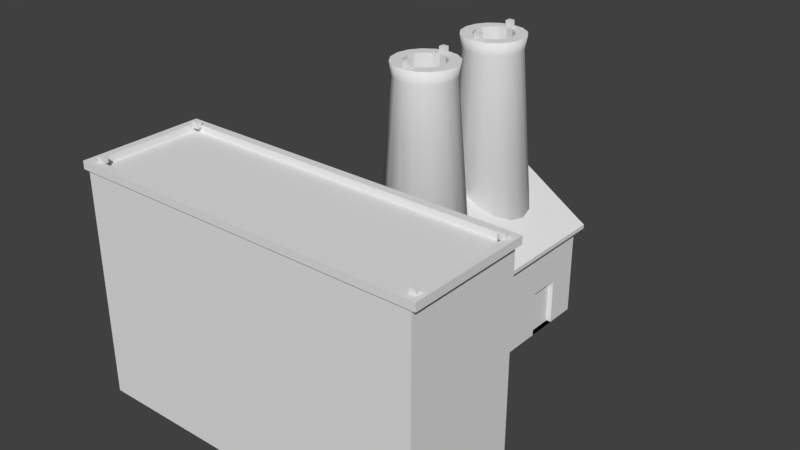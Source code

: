 # Source: Factory.blend  (saved by Blender 2.79.0; exported with 4.5.12 LTS)
import bpy
from mathutils import Matrix  # noqa: F401  (used for matrix-valued properties, if any)

bpy.ops.wm.read_factory_settings(use_empty=True)
scene = bpy.context.scene
scene.name = 'Scene'

# ---- collections
col_collection_1 = bpy.data.collections.new('Collection 1'); scene.collection.children.link(col_collection_1)

# ---- world
world_world = bpy.data.worlds.new('World'); scene.world = world_world
world_world.color = (0.05088, 0.05088, 0.05088)
world_world.use_sun_shadow = False
world_world.sun_shadow_jitter_overblur = 0.0
world_world.cycles.sampling_method = 'MANUAL'

# ---- meshes
me_cylinder_003 = bpy.data.meshes.new('Cylinder.003')
me_cylinder_003.from_pydata([(-0.04321, -0.2576, 4.321), (-0.04321, -0.2576, 4.408), (-0.04321, -0.1712, 4.321), (-0.04321, -0.1712, 4.408), (0.04321, -0.2576, 4.321), (0.04321, -0.2576, 4.408), (0.04321, -0.1712, 4.321), (0.04321, -0.1712, 4.408), (-0.04321, 0.468, 4.321), (-0.04321, 0.468, 4.408), (-0.04321, 0.5544, 4.321), (-0.04321, 0.5544, 4.408), (0.04321, 0.468, 4.321), (0.04321, 0.468, 4.408), (0.04321, 0.5544, 4.321), (0.04321, 0.5544, 4.408), (-0.04321, 1.216, 4.321), (-0.04321, 1.216, 4.408), (-0.04321, 1.302, 4.321), (-0.04321, 1.302, 4.408), (0.04321, 1.216, 4.321), (0.04321, 1.216, 4.408), (0.04321, 1.302, 4.321), (0.04321, 1.302, 4.408), (-0.04321, 1.942, 4.321), (-0.04321, 1.942, 4.408), (-0.04321, 2.028, 4.321), (-0.04321, 2.028, 4.408), (0.04321, 1.942, 4.321), (0.04321, 1.942, 4.408), (0.04321, 2.028, 4.321), (0.04321, 2.028, 4.408), (-2.427, -1.674, 3.343), (-2.427, -1.674, 3.429), (-2.427, -1.588, 3.343), (-2.427, -1.588, 3.429), (-2.34, -1.674, 3.343), (-2.34, -1.674, 3.429), (-2.34, -1.588, 3.343), (-2.34, -1.588, 3.429), (-2.427, -3.163, 3.343), (-2.427, -3.163, 3.429), (-2.427, -3.077, 3.343), (-2.427, -3.077, 3.429), (-2.34, -3.163, 3.343), (-2.34, -3.163, 3.429), (-2.34, -3.077, 3.343), (-2.34, -3.077, 3.429), (2.447, -1.674, 3.343), (2.447, -1.674, 3.429), (2.447, -1.588, 3.343), (2.447, -1.588, 3.429), (2.533, -1.674, 3.343), (2.533, -1.674, 3.429), (2.533, -1.588, 3.343), (2.533, -1.588, 3.429), (2.447, -3.163, 3.343), (2.447, -3.163, 3.429), (2.447, -3.077, 3.343), (2.447, -3.077, 3.429), (2.533, -3.163, 3.343), (2.533, -3.163, 3.429), (2.533, -3.077, 3.343), (2.533, -3.077, 3.429)], [], [(0, 1, 3, 2), (2, 3, 7, 6), (6, 7, 5, 4), (4, 5, 1, 0), (2, 6, 4, 0), (7, 3, 1, 5), (8, 9, 11, 10), (10, 11, 15, 14), (14, 15, 13, 12), (12, 13, 9, 8), (10, 14, 12, 8), (15, 11, 9, 13), (16, 17, 19, 18), (18, 19, 23, 22), (22, 23, 21, 20), (20, 21, 17, 16), (18, 22, 20, 16), (23, 19, 17, 21), (24, 25, 27, 26), (26, 27, 31, 30), (30, 31, 29, 28), (28, 29, 25, 24), (26, 30, 28, 24), (31, 27, 25, 29), (32, 33, 35, 34), (34, 35, 39, 38), (38, 39, 37, 36), (36, 37, 33, 32), (34, 38, 36, 32), (39, 35, 33, 37), (40, 41, 43, 42), (42, 43, 47, 46), (46, 47, 45, 44), (44, 45, 41, 40), (42, 46, 44, 40), (47, 43, 41, 45), (48, 49, 51, 50), (50, 51, 55, 54), (54, 55, 53, 52), (52, 53, 49, 48), (50, 54, 52, 48), (55, 51, 49, 53), (56, 57, 59, 58), (58, 59, 63, 62), (62, 63, 61, 60), (60, 61, 57, 56), (58, 62, 60, 56), (63, 59, 57, 61)])
me_cylinder_003.use_remesh_preserve_volume = False
me_cylinder_003.use_remesh_preserve_attributes = False
me_cylinder_003.use_mirror_vertex_groups = False
me_cylinder_003.update()
me_cylinder_002 = bpy.data.meshes.new('Cylinder.002')
me_cylinder_002.from_pydata([(-1.0, -0.8941, 0.8006), (-1.0, 2.309, 0.8006), (1.0, 2.309, 0.8006), (1.0, -0.8941, 0.8006), (1.0, 0.9881, 0.8006), (-1.0, 0.9881, 0.8006), (-1.0, -0.8941, 1.068), (-1.0, 2.309, 1.068), (1.0, 2.309, 1.068), (1.0, -0.8941, 1.068), (1.0, 1.939, 0.8006), (1.0, 1.464, 0.8006), (-1.0, 1.464, 0.8006), (-1.0, 1.939, 0.8006), (1.0, 1.939, 1.068), (1.0, 1.464, 1.068), (-1.0, 1.464, 1.068), (-1.0, 1.939, 1.068), (-1.0, 0.9881, 1.068), (1.0, 0.9881, 1.068)], [], [(0, 6, 18, 5), (11, 15, 19, 4), (4, 19, 9, 3), (13, 17, 7, 1), (5, 18, 16, 12), (12, 16, 17, 13), (2, 8, 14, 10), (10, 14, 15, 11)])
me_cylinder_002.use_remesh_preserve_volume = False
me_cylinder_002.use_remesh_preserve_attributes = False
me_cylinder_002.use_mirror_vertex_groups = False
me_cylinder_002.update()
me_cylinder_001 = bpy.data.meshes.new('Cylinder.001')
me_cylinder_001.from_pydata([(-1.119, -3.241, 0.814), (-1.119, -3.241, 1.055), (-2.399, -3.241, 1.055), (-2.399, -3.241, 0.814), (2.426, -1.493, 2.851), (1.119, -1.493, 2.851), (1.119, -1.493, 3.131), (2.426, -1.493, 3.131), (0.8807, -3.241, 0.814), (0.8807, -3.241, 1.055), (0.1193, -3.241, 1.055), (0.1193, -3.241, 0.814), (-0.1193, -3.241, 0.814), (-0.1193, -3.241, 1.055), (-0.8807, -3.241, 1.055), (-0.8807, -3.241, 0.814), (-2.519, -1.612, 2.851), (-2.519, -3.122, 2.851), (-2.519, -3.122, 3.131), (-2.519, -1.612, 3.131), (2.546, -1.612, 0.814), (2.546, -1.612, 1.055), (2.546, -3.122, 1.055), (2.546, -3.122, 0.814), (1.119, -3.241, 1.055), (1.119, -3.241, 0.814), (2.426, -3.241, 0.814), (2.426, -3.241, 1.055), (0.1193, -3.241, 2.851), (0.8807, -3.241, 2.851), (0.8807, -3.241, 3.131), (0.1193, -3.241, 3.131), (-2.519, -1.612, 1.055), (-2.519, -1.612, 0.814), (-2.519, -3.122, 0.814), (-2.519, -3.122, 1.055), (2.546, -3.122, 2.851), (2.546, -1.612, 2.851), (2.546, -1.612, 3.131), (2.546, -3.122, 3.131), (0.8807, -1.493, 2.851), (0.1193, -1.493, 2.851), (0.1193, -1.493, 3.131), (0.8807, -1.493, 3.131), (-0.8807, -3.241, 2.851), (-0.1193, -3.241, 2.851), (-0.1193, -3.241, 3.131), (-0.8807, -3.241, 3.131), (-1.119, -1.493, 2.851), (-2.399, -1.493, 2.851), (-2.399, -1.493, 3.131), (-1.119, -1.493, 3.131), (-0.1193, -1.493, 2.851), (-0.8807, -1.493, 2.851), (-0.8807, -1.493, 3.131), (-0.1193, -1.493, 3.131), (-2.399, -3.241, 2.851), (-1.119, -3.241, 2.851), (-1.119, -3.241, 3.131), (-2.399, -3.241, 3.131), (1.119, -3.241, 2.851), (2.426, -3.241, 2.851), (2.426, -3.241, 3.131), (1.119, -3.241, 3.131), (1.119, -3.241, 1.293), (2.426, -3.241, 1.293), (2.426, -3.241, 1.574), (1.119, -3.241, 1.574), (1.119, -3.241, 1.812), (2.426, -3.241, 1.812), (2.426, -3.241, 2.093), (1.119, -3.241, 2.093), (1.119, -3.241, 2.332), (2.426, -3.241, 2.332), (2.426, -3.241, 2.612), (1.119, -3.241, 2.612), (-2.399, -3.241, 1.293), (-1.119, -3.241, 1.293), (-1.119, -3.241, 1.574), (-2.399, -3.241, 1.574), (-2.399, -3.241, 1.812), (-1.119, -3.241, 1.812), (-1.119, -3.241, 2.093), (-2.399, -3.241, 2.093), (-2.399, -3.241, 2.332), (-1.119, -3.241, 2.332), (-1.119, -3.241, 2.612), (-2.399, -3.241, 2.612), (-0.1193, -1.493, 1.812), (-0.8807, -1.493, 1.812), (-0.8807, -1.493, 2.093), (-0.1193, -1.493, 2.093), (-0.1193, -1.493, 2.332), (-0.8807, -1.493, 2.332), (-0.8807, -1.493, 2.612), (-0.1193, -1.493, 2.612), (-1.119, -1.493, 1.293), (-2.399, -1.493, 1.293), (-2.399, -1.493, 1.574), (-1.119, -1.493, 1.574), (-1.119, -1.493, 1.812), (-2.399, -1.493, 1.812), (-2.399, -1.493, 2.093), (-1.119, -1.493, 2.093), (-1.119, -1.493, 2.332), (-2.399, -1.493, 2.332), (-2.399, -1.493, 2.612), (-1.119, -1.493, 2.612), (-0.8807, -3.241, 1.293), (-0.1193, -3.241, 1.293), (-0.1193, -3.241, 1.574), (-0.8807, -3.241, 1.574), (-0.8807, -3.241, 1.812), (-0.1193, -3.241, 1.812), (-0.1193, -3.241, 2.093), (-0.8807, -3.241, 2.093), (-0.8807, -3.241, 2.332), (-0.1193, -3.241, 2.332), (-0.1193, -3.241, 2.612), (-0.8807, -3.241, 2.612), (0.8807, -1.493, 1.812), (0.1193, -1.493, 1.812), (0.1193, -1.493, 2.093), (0.8807, -1.493, 2.093), (0.8807, -1.493, 2.332), (0.1193, -1.493, 2.332), (0.1193, -1.493, 2.612), (0.8807, -1.493, 2.612), (2.546, -3.122, 1.293), (2.546, -1.612, 1.293), (2.546, -1.612, 1.574), (2.546, -3.122, 1.574), (2.546, -3.122, 1.812), (2.546, -1.612, 1.812), (2.546, -1.612, 2.093), (2.546, -3.122, 2.093), (2.546, -3.122, 2.332), (2.546, -1.612, 2.332), (2.546, -1.612, 2.612), (2.546, -3.122, 2.612), (0.1193, -3.241, 1.293), (0.8807, -3.241, 1.293), (0.8807, -3.241, 1.574), (0.1193, -3.241, 1.574), (0.1193, -3.241, 1.812), (0.8807, -3.241, 1.812), (0.8807, -3.241, 2.093), (0.1193, -3.241, 2.093), (0.1193, -3.241, 2.332), (0.8807, -3.241, 2.332), (0.8807, -3.241, 2.612), (0.1193, -3.241, 2.612), (-2.519, -1.612, 1.293), (-2.519, -3.122, 1.293), (-2.519, -3.122, 1.574), (-2.519, -1.612, 1.574), (-2.519, -1.612, 1.812), (-2.519, -3.122, 1.812), (-2.519, -3.122, 2.093), (-2.519, -1.612, 2.093), (-2.519, -1.612, 2.332), (-2.519, -3.122, 2.332), (-2.519, -3.122, 2.612), (-2.519, -1.612, 2.612), (2.426, -1.493, 1.293), (1.119, -1.493, 1.293), (1.119, -1.493, 1.574), (2.426, -1.493, 1.574), (2.426, -1.493, 1.812), (1.119, -1.493, 1.812), (1.119, -1.493, 2.093), (2.426, -1.493, 2.093), (2.426, -1.493, 2.332), (1.119, -1.493, 2.332), (1.119, -1.493, 2.612), (2.426, -1.493, 2.612)], [], [(0, 1, 2, 3), (4, 5, 6, 7), (8, 9, 10, 11), (12, 13, 14, 15), (16, 17, 18, 19), (20, 21, 22, 23), (24, 25, 26, 27), (28, 29, 30, 31), (32, 33, 34, 35), (36, 37, 38, 39), (40, 41, 42, 43), (44, 45, 46, 47), (48, 49, 50, 51), (52, 53, 54, 55), (56, 57, 58, 59), (60, 61, 62, 63), (64, 65, 66, 67), (68, 69, 70, 71), (72, 73, 74, 75), (76, 77, 78, 79), (80, 81, 82, 83), (84, 85, 86, 87), (88, 89, 90, 91), (92, 93, 94, 95), (96, 97, 98, 99), (100, 101, 102, 103), (104, 105, 106, 107), (108, 109, 110, 111), (112, 113, 114, 115), (116, 117, 118, 119), (120, 121, 122, 123), (124, 125, 126, 127), (128, 129, 130, 131), (132, 133, 134, 135), (136, 137, 138, 139), (140, 141, 142, 143), (144, 145, 146, 147), (148, 149, 150, 151), (152, 153, 154, 155), (156, 157, 158, 159), (160, 161, 162, 163), (164, 165, 166, 167), (168, 169, 170, 171), (172, 173, 174, 175)])
me_cylinder_001.use_remesh_preserve_volume = False
me_cylinder_001.use_remesh_preserve_attributes = False
me_cylinder_001.use_mirror_vertex_groups = False
me_cylinder_001.update()
me_cylinder = bpy.data.meshes.new('Cylinder')
me_cylinder.from_pydata([(8.802e-09, 0.9051, -0.004494), (4.35e-08, 0.5697, 4.128), (0.2923, 0.847, -0.004494), (0.1639, 0.5371, 4.128), (0.54, 0.6814, -0.004494), (0.3028, 0.4442, 4.128), (0.7056, 0.4337, -0.004494), (0.3957, 0.3053, 4.128), (0.7637, 0.1414, -0.004494), (0.4283, 0.1414, 4.128), (0.7056, -0.1509, -0.004494), (0.3957, -0.02248, 4.128), (0.54, -0.3986, -0.004494), (0.3028, -0.1614, 4.128), (0.2923, -0.5642, -0.004494), (0.1639, -0.2542, 4.128), (1.241e-07, -0.6223, -0.004494), (1.082e-07, -0.2868, 4.128), (-0.2923, -0.5642, -0.004494), (-0.1639, -0.2542, 4.128), (-0.54, -0.3986, -0.004494), (-0.3028, -0.1614, 4.128), (-0.7056, -0.1509, -0.004494), (-0.3957, -0.02248, 4.128), (-0.7637, 0.1414, -0.004494), (-0.4283, 0.1414, 4.128), (-0.7056, 0.4337, -0.004494), (-0.3957, 0.3053, 4.128), (-0.54, 0.6814, -0.004494), (-0.3028, 0.4442, 4.128), (-0.2923, 0.847, -0.004494), (-0.1639, 0.5371, 4.128), (0.1122, 0.4122, 4.317), (-5.41e-09, 0.4345, 4.317), (0.2072, 0.3486, 4.317), (0.2708, 0.2536, 4.317), (0.2931, 0.1414, 4.317), (0.2708, 0.02925, 4.317), (0.2072, -0.06584, 4.317), (0.1122, -0.1294, 4.317), (7.899e-08, -0.1517, 4.317), (-0.1122, -0.1294, 4.317), (-0.2072, -0.06584, 4.317), (-0.2708, 0.02925, 4.317), (-0.2931, 0.1414, 4.317), (-0.2708, 0.2536, 4.317), (-0.2072, 0.3486, 4.317), (-0.1122, 0.4122, 4.317), (0.1777, 0.5703, 4.317), (2.189e-08, 0.6056, 4.317), (0.3283, 0.4697, 4.317), (0.4289, 0.3191, 4.317), (0.4642, 0.1414, 4.317), (0.4289, -0.03625, 4.317), (0.3283, -0.1869, 4.317), (0.1777, -0.2875, 4.317), (9.199e-08, -0.3228, 4.317), (-0.1777, -0.2875, 4.317), (-0.3283, -0.1869, 4.317), (-0.4289, -0.03625, 4.317), (-0.4642, 0.1414, 4.317), (-0.4289, 0.3191, 4.317), (-0.3283, 0.4697, 4.317), (-0.1777, 0.5703, 4.317), (0.1207, 0.4329, 0.2588), (-5.437e-06, 0.4569, 0.2588), (0.2231, 0.3645, 0.2588), (0.2915, 0.2621, 0.2588), (0.3155, 0.1414, 0.2588), (0.2915, 0.02067, 0.2588), (0.2231, -0.08168, 0.2588), (0.1207, -0.1501, 0.2588), (-5.346e-06, -0.1741, 0.2588), (-0.1207, -0.1501, 0.2588), (-0.2231, -0.08168, 0.2588), (-0.2915, 0.02067, 0.2588), (-0.3155, 0.1414, 0.2588), (-0.2915, 0.2621, 0.2588), (-0.2231, 0.3645, 0.2588), (-0.1207, 0.4329, 0.2588), (-1.0, -0.9603, -0.004494), (-1.0, -1.0, 1.489), (-1.0, 2.415, -0.004494), (-1.0, 2.415, 1.489), (1.0, -0.9603, -0.004494), (1.0, -1.0, 1.489), (1.0, 2.415, -0.004494), (1.0, 2.415, 1.489), (-1.0, 1.029, -0.004494), (-1.0, 0.9881, 1.489), (1.0, 1.029, -0.004494), (1.0, 0.9881, 1.489), (0.0, 2.415, -0.004494), (0.0, 2.415, 2.144), (0.0, -0.8785, -0.004494), (0.0, -1.0, 2.144), (0.0, 0.9881, 2.144), (0.0, 1.111, -0.004494), (-1.0, -0.8941, 0.8006), (-1.0, 2.309, 0.8006), (1.0, 2.309, 0.8006), (1.0, -0.8941, 0.8006), (1.0, 0.9881, 0.8006), (-1.0, 0.9881, 0.8006), (1.0, -3.241, 0.6947), (0.0, 2.415, 0.6947), (-1.0, -0.8941, 1.068), (-1.0, 2.309, 1.068), (1.0, 2.309, 1.068), (1.0, -0.8941, 1.068), (1.0, 0.9881, 1.174), (-1.0, 0.9881, 1.174), (0.0, -1.0, 1.174), (0.0, 2.415, 1.174), (-1.0, 1.464, 1.489), (-1.0, 1.939, 1.489), (1.0, 1.464, -0.004494), (1.0, 1.939, -0.004494), (-1.0, 1.939, -0.004494), (-1.0, 1.464, -0.004494), (1.0, 1.939, 1.489), (1.0, 1.464, 1.489), (0.0, 1.939, -0.004494), (0.0, 1.494, -0.004494), (0.0, 1.939, 2.144), (0.0, 1.464, 2.144), (1.0, 1.939, 0.8006), (1.0, 1.464, 0.8006), (-1.0, 1.464, 0.8006), (-1.0, 1.939, 0.8006), (1.0, 1.939, 1.068), (1.0, 1.464, 1.068), (-1.0, 1.464, 1.068), (-1.0, 1.939, 1.068), (0.9294, 1.464, -0.004494), (0.9294, 1.939, -0.004494), (0.9294, 1.939, 0.6947), (0.9294, 1.464, 0.6947), (-1.0, -1.0, 1.425), (-1.0, 2.415, 1.425), (1.0, 2.415, 1.425), (1.0, -1.0, 1.425), (1.0, 0.9881, 1.425), (-1.0, 0.9881, 1.425), (0.0, -1.0, 2.062), (0.0, 2.415, 2.062), (1.0, 1.939, 1.425), (1.0, 1.464, 1.425), (-1.0, 1.464, 1.425), (-1.0, 1.939, 1.425), (1.1, 0.9881, 1.429), (1.1, -1.0, 1.429), (1.1, 1.464, 1.429), (1.1, 2.415, 1.429), (1.1, 1.939, 1.429), (1.1, 2.415, 1.365), (1.1, -1.0, 1.365), (1.1, 0.9881, 1.365), (1.1, 1.939, 1.365), (1.1, 1.464, 1.365), (-1.1, -1.0, 1.365), (-1.1, -1.0, 1.429), (-1.1, 1.939, 1.429), (-1.1, 2.415, 1.429), (-1.1, 0.9881, 1.429), (-1.1, 1.464, 1.429), (-1.1, 2.415, 1.365), (-1.1, 0.9881, 1.365), (-1.1, 1.464, 1.365), (-1.1, 1.939, 1.365), (0.0, 2.515, 2.144), (1.0, 2.515, 1.489), (-1.0, 2.515, 1.489), (-1.0, 2.515, 1.425), (1.0, 2.515, 1.425), (-1.1, 2.515, 1.365), (0.0, 2.515, 2.062), (1.1, 2.515, 1.429), (1.1, 2.515, 1.365), (-1.1, 2.515, 1.429), (-1.0, -1.1, 1.425), (-1.0, -1.1, 1.489), (0.0, -1.1, 2.144), (1.0, -1.1, 1.489), (1.0, -1.1, 1.425), (0.0, -1.1, 2.062), (-1.1, -1.1, 1.365), (-1.1, -1.1, 1.429), (1.0, -1.493, 0.6947), (1.0, -1.493, -0.004494), (0.0, -1.467, -0.004494), (-1.0, -1.493, -0.004494), (2.546, -1.493, 0.6947), (-1.0, -1.493, 0.6947), (1.0, -1.493, 1.174), (0.0, -1.493, 1.174), (-1.0, -1.493, 1.174), (1.0, -3.241, -0.004494), (0.0, -3.241, -0.004494), (-1.0, -3.241, -0.004494), (0.0, -3.241, 0.6947), (-1.0, -3.241, 0.6947), (1.0, -3.241, 1.174), (0.0, -3.241, 1.174), (-1.0, -3.241, 1.174), (2.546, -1.493, -0.004494), (2.546, -1.493, 1.174), (2.546, -3.241, -0.004494), (2.546, -3.241, 0.6947), (2.546, -3.241, 1.174), (-2.519, -1.493, -0.004494), (-2.519, -1.493, 0.6947), (-2.519, -1.493, 1.174), (-2.519, -3.241, -0.004494), (-2.519, -3.241, 0.6947), (-2.519, -3.241, 1.174), (1.0, -1.493, 3.251), (1.0, -3.241, 3.251), (0.0, -1.493, 3.251), (-1.0, -1.493, 3.251), (0.0, -3.241, 3.251), (-1.0, -3.241, 3.251), (2.546, -1.493, 3.251), (2.546, -3.241, 3.251), (-2.519, -1.493, 3.251), (-2.519, -3.241, 3.251), (1.027, -1.469, 3.251), (1.027, -3.265, 3.251), (-0.0001471, -1.469, 3.251), (-1.027, -1.469, 3.251), (-0.0001471, -3.265, 3.251), (-1.027, -3.265, 3.251), (2.615, -1.469, 3.251), (2.615, -3.265, 3.251), (-2.587, -1.469, 3.251), (-2.587, -3.265, 3.251), (1.027, -1.469, 3.364), (1.027, -3.265, 3.364), (-0.0001471, -1.583, 3.364), (-1.027, -1.583, 3.364), (-0.0001471, -3.15, 3.364), (-1.027, -3.15, 3.364), (2.5, -1.583, 3.364), (2.5, -3.15, 3.364), (-2.473, -1.583, 3.364), (-2.473, -3.15, 3.364), (1.027, -1.583, 3.364), (-0.0001471, -1.469, 3.364), (-1.027, -1.469, 3.364), (1.027, -3.15, 3.364), (-0.0001471, -3.265, 3.364), (-1.027, -3.265, 3.364), (2.615, -1.469, 3.364), (2.615, -3.265, 3.364), (-2.587, -1.469, 3.364), (-2.587, -3.265, 3.364), (1.027, -1.583, 3.268), (1.027, -3.15, 3.268), (-0.0001471, -1.583, 3.268), (-0.0001471, -3.15, 3.268), (-1.027, -1.583, 3.268), (-1.027, -3.15, 3.268), (2.5, -1.583, 3.268), (2.5, -3.15, 3.268), (-2.473, -1.583, 3.268), (-2.473, -3.15, 3.268), (1.0, -3.241, 1.693), (1.0, -3.241, 2.212), (1.0, -3.241, 2.731), (2.546, -3.241, 2.731), (2.546, -3.241, 2.212), (2.546, -3.241, 1.693), (2.546, -1.493, 1.693), (2.546, -1.493, 2.212), (2.546, -1.493, 2.731), (0.0, -3.241, 2.731), (0.0, -3.241, 2.212), (0.0, -3.241, 1.693), (-2.519, -3.241, 1.693), (-2.519, -3.241, 2.212), (-2.519, -3.241, 2.731), (-2.519, -1.493, 2.731), (-2.519, -1.493, 2.212), (-2.519, -1.493, 1.693), (1.0, -1.493, 1.693), (1.0, -1.493, 2.212), (1.0, -1.493, 2.731), (0.0, -1.493, 1.693), (0.0, -1.493, 2.212), (0.0, -1.493, 2.731), (-1.0, -3.241, 2.731), (-1.0, -3.241, 2.212), (-1.0, -3.241, 1.693), (-1.0, -1.493, 2.731), (-1.0, -1.493, 2.212), (-1.0, -1.493, 1.693), (-1.119, -3.241, 0.814), (-1.119, -3.241, 1.055), (-2.399, -3.241, 1.055), (-2.399, -3.241, 0.814), (2.426, -1.493, 2.851), (1.119, -1.493, 2.851), (1.119, -1.493, 3.131), (2.426, -1.493, 3.131), (0.8807, -3.241, 0.814), (0.8807, -3.241, 1.055), (0.1193, -3.241, 1.055), (0.1193, -3.241, 0.814), (-0.1193, -3.241, 0.814), (-0.1193, -3.241, 1.055), (-0.8807, -3.241, 1.055), (-0.8807, -3.241, 0.814), (-2.519, -1.612, 2.851), (-2.519, -3.122, 2.851), (-2.519, -3.122, 3.131), (-2.519, -1.612, 3.131), (2.546, -1.612, 0.814), (2.546, -1.612, 1.055), (2.546, -3.122, 1.055), (2.546, -3.122, 0.814), (1.119, -3.241, 1.055), (1.119, -3.241, 0.814), (2.426, -3.241, 0.814), (2.426, -3.241, 1.055), (0.1193, -3.241, 2.851), (0.8807, -3.241, 2.851), (0.8807, -3.241, 3.131), (0.1193, -3.241, 3.131), (-2.519, -1.612, 1.055), (-2.519, -1.612, 0.814), (-2.519, -3.122, 0.814), (-2.519, -3.122, 1.055), (2.546, -3.122, 2.851), (2.546, -1.612, 2.851), (2.546, -1.612, 3.131), (2.546, -3.122, 3.131), (0.8807, -1.493, 2.851), (0.1193, -1.493, 2.851), (0.1193, -1.493, 3.131), (0.8807, -1.493, 3.131), (-0.8807, -3.241, 2.851), (-0.1193, -3.241, 2.851), (-0.1193, -3.241, 3.131), (-0.8807, -3.241, 3.131), (-1.119, -1.493, 2.851), (-2.399, -1.493, 2.851), (-2.399, -1.493, 3.131), (-1.119, -1.493, 3.131), (-0.1193, -1.493, 2.851), (-0.8807, -1.493, 2.851), (-0.8807, -1.493, 3.131), (-0.1193, -1.493, 3.131), (-2.399, -3.241, 2.851), (-1.119, -3.241, 2.851), (-1.119, -3.241, 3.131), (-2.399, -3.241, 3.131), (1.119, -3.241, 2.851), (2.426, -3.241, 2.851), (2.426, -3.241, 3.131), (1.119, -3.241, 3.131), (1.119, -3.241, 1.293), (2.426, -3.241, 1.293), (2.426, -3.241, 1.574), (1.119, -3.241, 1.574), (1.119, -3.241, 1.812), (2.426, -3.241, 1.812), (2.426, -3.241, 2.093), (1.119, -3.241, 2.093), (1.119, -3.241, 2.332), (2.426, -3.241, 2.332), (2.426, -3.241, 2.612), (1.119, -3.241, 2.612), (-2.399, -3.241, 1.293), (-1.119, -3.241, 1.293), (-1.119, -3.241, 1.574), (-2.399, -3.241, 1.574), (-2.399, -3.241, 1.812), (-1.119, -3.241, 1.812), (-1.119, -3.241, 2.093), (-2.399, -3.241, 2.093), (-2.399, -3.241, 2.332), (-1.119, -3.241, 2.332), (-1.119, -3.241, 2.612), (-2.399, -3.241, 2.612), (-0.1193, -1.493, 1.812), (-0.8807, -1.493, 1.812), (-0.8807, -1.493, 2.093), (-0.1193, -1.493, 2.093), (-0.1193, -1.493, 2.332), (-0.8807, -1.493, 2.332), (-0.8807, -1.493, 2.612), (-0.1193, -1.493, 2.612), (-1.119, -1.493, 1.293), (-2.399, -1.493, 1.293), (-2.399, -1.493, 1.574), (-1.119, -1.493, 1.574), (-1.119, -1.493, 1.812), (-2.399, -1.493, 1.812), (-2.399, -1.493, 2.093), (-1.119, -1.493, 2.093), (-1.119, -1.493, 2.332), (-2.399, -1.493, 2.332), (-2.399, -1.493, 2.612), (-1.119, -1.493, 2.612), (-0.8807, -3.241, 1.293), (-0.1193, -3.241, 1.293), (-0.1193, -3.241, 1.574), (-0.8807, -3.241, 1.574), (-0.8807, -3.241, 1.812), (-0.1193, -3.241, 1.812), (-0.1193, -3.241, 2.093), (-0.8807, -3.241, 2.093), (-0.8807, -3.241, 2.332), (-0.1193, -3.241, 2.332), (-0.1193, -3.241, 2.612), (-0.8807, -3.241, 2.612), (0.8807, -1.493, 1.812), (0.1193, -1.493, 1.812), (0.1193, -1.493, 2.093), (0.8807, -1.493, 2.093), (0.8807, -1.493, 2.332), (0.1193, -1.493, 2.332), (0.1193, -1.493, 2.612), (0.8807, -1.493, 2.612), (2.546, -3.122, 1.293), (2.546, -1.612, 1.293), (2.546, -1.612, 1.574), (2.546, -3.122, 1.574), (2.546, -3.122, 1.812), (2.546, -1.612, 1.812), (2.546, -1.612, 2.093), (2.546, -3.122, 2.093), (2.546, -3.122, 2.332), (2.546, -1.612, 2.332), (2.546, -1.612, 2.612), (2.546, -3.122, 2.612), (0.1193, -3.241, 1.293), (0.8807, -3.241, 1.293), (0.8807, -3.241, 1.574), (0.1193, -3.241, 1.574), (0.1193, -3.241, 1.812), (0.8807, -3.241, 1.812), (0.8807, -3.241, 2.093), (0.1193, -3.241, 2.093), (0.1193, -3.241, 2.332), (0.8807, -3.241, 2.332), (0.8807, -3.241, 2.612), (0.1193, -3.241, 2.612), (-2.519, -1.612, 1.293), (-2.519, -3.122, 1.293), (-2.519, -3.122, 1.574), (-2.519, -1.612, 1.574), (-2.519, -1.612, 1.812), (-2.519, -3.122, 1.812), (-2.519, -3.122, 2.093), (-2.519, -1.612, 2.093), (-2.519, -1.612, 2.332), (-2.519, -3.122, 2.332), (-2.519, -3.122, 2.612), (-2.519, -1.612, 2.612), (2.426, -1.493, 1.293), (1.119, -1.493, 1.293), (1.119, -1.493, 1.574), (2.426, -1.493, 1.574), (2.426, -1.493, 1.812), (1.119, -1.493, 1.812), (1.119, -1.493, 2.093), (2.426, -1.493, 2.093), (2.426, -1.493, 2.332), (1.119, -1.493, 2.332), (1.119, -1.493, 2.612), (2.426, -1.493, 2.612), (-1.0, 2.415, 1.174), (-1.0, 2.415, 0.6947), (1.0, 2.415, 1.174), (1.0, 2.415, 0.6947), (1.0, -1.0, 1.174), (1.0, -0.9992, 0.6947), (-1.0, -0.9992, 0.6947), (-1.0, 0.9891, 0.6947), (1.0, 1.464, 0.6947), (1.0, 0.9891, 0.6947), (-1.0, 1.939, 0.6947), (-1.0, -1.0, 1.174), (-1.0, 0.9881, 1.068), (1.0, 1.464, 1.174), (1.0, 0.9881, 1.068), (-1.0, 1.939, 1.174), (1.0, 1.939, 0.6947), (-1.0, 1.464, 0.6947), (1.0, 1.939, 1.174), (-1.0, 1.464, 1.174), (8.802e-09, 2.375, -0.004494), (4.35e-08, 2.04, 4.128), (0.2923, 2.317, -0.004494), (0.1639, 2.007, 4.128), (0.54, 2.151, -0.004494), (0.3028, 1.914, 4.128), (0.7056, 1.904, -0.004494), (0.3957, 1.775, 4.128), (0.7637, 1.611, -0.004494), (0.4283, 1.611, 4.128), (0.7056, 1.319, -0.004494), (0.3957, 1.448, 4.128), (0.54, 1.071, -0.004494), (0.3028, 1.309, 4.128), (0.2923, 0.9058, -0.004494), (0.1639, 1.216, 4.128), (1.241e-07, 0.8477, -0.004494), (1.082e-07, 1.183, 4.128), (-0.2923, 0.9058, -0.004494), (-0.1639, 1.216, 4.128), (-0.54, 1.071, -0.004494), (-0.3028, 1.309, 4.128), (-0.7056, 1.319, -0.004494), (-0.3957, 1.448, 4.128), (-0.7637, 1.611, -0.004494), (-0.4283, 1.611, 4.128), (-0.7056, 1.904, -0.004494), (-0.3957, 1.775, 4.128), (-0.54, 2.151, -0.004494), (-0.3028, 1.914, 4.128), (-0.2923, 2.317, -0.004494), (-0.1639, 2.007, 4.128), (0.1122, 1.882, 4.317), (-5.41e-09, 1.905, 4.317), (0.2072, 1.819, 4.317), (0.2708, 1.724, 4.317), (0.2931, 1.611, 4.317), (0.2708, 1.499, 4.317), (0.2072, 1.404, 4.317), (0.1122, 1.341, 4.317), (7.899e-08, 1.318, 4.317), (-0.1122, 1.341, 4.317), (-0.2072, 1.404, 4.317), (-0.2708, 1.499, 4.317), (-0.2931, 1.611, 4.317), (-0.2708, 1.724, 4.317), (-0.2072, 1.819, 4.317), (-0.1122, 1.882, 4.317), (0.1777, 2.04, 4.317), (2.189e-08, 2.076, 4.317), (0.3283, 1.94, 4.317), (0.4289, 1.789, 4.317), (0.4642, 1.611, 4.317), (0.4289, 1.434, 4.317), (0.3283, 1.283, 4.317), (0.1777, 1.183, 4.317), (9.199e-08, 1.147, 4.317), (-0.1777, 1.183, 4.317), (-0.3283, 1.283, 4.317), (-0.4289, 1.434, 4.317), (-0.4642, 1.611, 4.317), (-0.4289, 1.789, 4.317), (-0.3283, 1.94, 4.317), (-0.1777, 2.04, 4.317), (0.1207, 1.903, 0.2588), (-5.437e-06, 1.927, 0.2588), (0.2231, 1.835, 0.2588), (0.2915, 1.732, 0.2588), (0.3155, 1.611, 0.2588), (0.2915, 1.491, 0.2588), (0.2231, 1.388, 0.2588), (0.1207, 1.32, 0.2588), (-5.346e-06, 1.296, 0.2588), (-0.1207, 1.32, 0.2588), (-0.2231, 1.388, 0.2588), (-0.2915, 1.491, 0.2588), (-0.3155, 1.611, 0.2588), (-0.2915, 1.732, 0.2588), (-0.2231, 1.835, 0.2588), (-0.1207, 1.903, 0.2588)], [], [(0, 1, 3, 2), (2, 3, 5, 4), (4, 5, 7, 6), (6, 7, 9, 8), (8, 9, 11, 10), (10, 11, 13, 12), (12, 13, 15, 14), (14, 15, 17, 16), (16, 17, 19, 18), (18, 19, 21, 20), (20, 21, 23, 22), (22, 23, 25, 24), (24, 25, 27, 26), (26, 27, 29, 28), (5, 3, 48, 50), (28, 29, 31, 30), (30, 31, 1, 0), (0, 2, 4, 6, 8, 10, 12, 14, 16, 18, 20, 22, 24, 26, 28, 30), (39, 38, 70, 71), (15, 13, 54, 55), (25, 23, 59, 60), (11, 9, 52, 53), (21, 19, 57, 58), (31, 29, 62, 63), (7, 5, 50, 51), (17, 15, 55, 56), (27, 25, 60, 61), (3, 1, 49, 48), (13, 11, 53, 54), (23, 21, 58, 59), (1, 31, 63, 49), (9, 7, 51, 52), (19, 17, 56, 57), (29, 27, 61, 62), (33, 32, 48, 49), (32, 34, 50, 48), (34, 35, 51, 50), (35, 36, 52, 51), (36, 37, 53, 52), (37, 38, 54, 53), (38, 39, 55, 54), (39, 40, 56, 55), (40, 41, 57, 56), (41, 42, 58, 57), (42, 43, 59, 58), (43, 44, 60, 59), (44, 45, 61, 60), (45, 46, 62, 61), (46, 47, 63, 62), (47, 33, 49, 63), (64, 65, 79, 78, 77, 76, 75, 74, 73, 72, 71, 70, 69, 68, 67, 66), (47, 46, 78, 79), (40, 39, 71, 72), (32, 33, 65, 64), (33, 47, 79, 65), (41, 40, 72, 73), (34, 32, 64, 66), (42, 41, 73, 74), (35, 34, 66, 67), (43, 42, 74, 75), (36, 35, 67, 68), (44, 43, 75, 76), (37, 36, 68, 69), (45, 44, 76, 77), (38, 37, 69, 70), (46, 45, 77, 78), (138, 144, 185, 180), (139, 166, 175, 173), (146, 140, 155, 158), (161, 160, 186, 187), (97, 90, 84, 94), (96, 89, 81, 95), (125, 114, 89, 96), (123, 116, 90, 97), (141, 142, 157, 156), (143, 138, 160, 167), (119, 123, 97, 88), (121, 125, 96, 91), (91, 96, 95, 85), (88, 97, 94, 80), (144, 141, 184, 185), (166, 163, 179, 175), (82, 473, 105, 92), (476, 112, 195, 194), (80, 478, 479, 88), (116, 480, 481, 90), (483, 478, 193, 196), (90, 481, 477, 84), (92, 105, 475, 86), (118, 482, 473, 82), (473, 472, 113, 105), (478, 80, 191, 193), (94, 84, 189, 190), (105, 113, 474, 475), (88, 479, 489, 119), (119, 489, 482, 118), (86, 475, 488, 117), (117, 488, 136, 135), (87, 93, 124, 120), (120, 124, 125, 121), (82, 92, 122, 118), (118, 122, 123, 119), (147, 146, 158, 159), (120, 121, 152, 154), (92, 86, 117, 122), (122, 117, 116, 123), (93, 83, 115, 124), (124, 115, 114, 125), (83, 93, 170, 172), (114, 115, 162, 165), (135, 136, 137, 134), (488, 480, 137, 136), (480, 116, 134, 137), (116, 117, 135, 134), (491, 148, 149, 487), (111, 143, 148, 491), (490, 146, 147, 485), (474, 140, 146, 490), (472, 139, 145, 113), (476, 141, 144, 112), (483, 138, 143, 111), (485, 147, 142, 110), (112, 144, 138, 483), (110, 142, 141, 476), (113, 145, 140, 474), (487, 149, 139, 472), (157, 150, 151, 156), (159, 152, 150, 157), (155, 153, 154, 158), (158, 154, 152, 159), (91, 85, 151, 150), (121, 91, 150, 152), (153, 155, 178, 177), (142, 147, 159, 157), (87, 120, 154, 153), (85, 141, 156, 151), (169, 162, 163, 166), (160, 161, 164, 167), (167, 164, 165, 168), (168, 165, 162, 169), (149, 148, 168, 169), (115, 83, 163, 162), (139, 149, 169, 166), (148, 143, 167, 168), (89, 114, 165, 164), (81, 89, 164, 161), (176, 170, 171, 174), (173, 172, 170, 176), (172, 173, 175, 179), (174, 171, 177, 178), (140, 145, 176, 174), (93, 87, 171, 170), (87, 153, 177, 171), (145, 139, 173, 176), (163, 83, 172, 179), (155, 140, 174, 178), (180, 181, 187, 186), (185, 182, 181, 180), (184, 183, 182, 185), (95, 81, 181, 182), (81, 161, 187, 181), (160, 138, 180, 186), (141, 85, 183, 184), (85, 95, 182, 183), (190, 189, 197, 198), (188, 194, 206, 192), (477, 476, 194, 188), (80, 94, 190, 191), (84, 477, 188, 189), (112, 483, 196, 195), (197, 104, 200, 198), (198, 200, 201, 199), (191, 190, 198, 199), (104, 197, 207, 208), (191, 199, 213, 210), (205, 192, 208, 207), (197, 189, 205, 207), (189, 188, 192, 205), (211, 210, 213, 214), (193, 191, 210, 211), (196, 193, 211, 212), (199, 201, 214, 213), (216, 218, 228, 226), (225, 221, 231, 235), (221, 220, 230, 231), (223, 222, 232, 233), (232, 226, 236, 252), (226, 228, 247, 236), (235, 231, 251, 255), (231, 230, 250, 251), (222, 216, 226, 232), (219, 224, 234, 229), (218, 219, 229, 228), (217, 223, 233, 227), (220, 217, 227, 230), (224, 225, 235, 234), (249, 243, 263, 257), (239, 244, 264, 260), (240, 249, 257, 259), (242, 246, 256, 262), (229, 234, 254, 248), (228, 229, 248, 247), (227, 233, 253, 237), (230, 227, 237, 250), (234, 235, 255, 254), (233, 232, 252, 253), (238, 246, 236, 247), (239, 238, 247, 248), (249, 240, 250, 237), (240, 241, 251, 250), (242, 243, 253, 252), (246, 242, 252, 236), (243, 249, 237, 253), (245, 244, 254, 255), (241, 245, 255, 251), (244, 239, 248, 254), (256, 258, 259, 257), (258, 260, 261, 259), (256, 257, 263, 262), (261, 260, 264, 265), (241, 240, 259, 261), (246, 238, 258, 256), (244, 245, 265, 264), (243, 242, 262, 263), (238, 239, 260, 258), (245, 241, 261, 265), (195, 196, 295, 287), (194, 195, 287, 284), (201, 204, 297, 296), (204, 215, 298, 297), (215, 214, 299, 298), (214, 201, 296, 299), (274, 286, 301, 300), (286, 216, 302, 301), (216, 222, 303, 302), (222, 274, 300, 303), (104, 202, 305, 304), (202, 203, 306, 305), (203, 200, 307, 306), (200, 104, 304, 307), (200, 203, 309, 308), (203, 204, 310, 309), (204, 201, 311, 310), (201, 200, 308, 311), (281, 280, 313, 312), (280, 225, 314, 313), (225, 224, 315, 314), (224, 281, 312, 315), (192, 206, 317, 316), (206, 209, 318, 317), (209, 208, 319, 318), (208, 192, 316, 319), (202, 104, 321, 320), (104, 208, 322, 321), (208, 209, 323, 322), (209, 202, 320, 323), (275, 268, 325, 324), (268, 217, 326, 325), (217, 220, 327, 326), (220, 275, 324, 327), (212, 211, 329, 328), (211, 214, 330, 329), (214, 215, 331, 330), (215, 212, 328, 331), (269, 274, 333, 332), (274, 222, 334, 333), (222, 223, 335, 334), (223, 269, 332, 335), (286, 289, 337, 336), (289, 218, 338, 337), (218, 216, 339, 338), (216, 286, 336, 339), (290, 275, 341, 340), (275, 220, 342, 341), (220, 221, 343, 342), (221, 290, 340, 343), (293, 281, 345, 344), (281, 224, 346, 345), (224, 219, 347, 346), (219, 293, 344, 347), (289, 293, 349, 348), (293, 219, 350, 349), (219, 218, 351, 350), (218, 289, 348, 351), (280, 290, 353, 352), (290, 221, 354, 353), (221, 225, 355, 354), (225, 280, 352, 355), (268, 269, 357, 356), (269, 223, 358, 357), (223, 217, 359, 358), (217, 268, 356, 359), (202, 209, 361, 360), (209, 271, 362, 361), (271, 266, 363, 362), (266, 202, 360, 363), (266, 271, 365, 364), (271, 270, 366, 365), (270, 267, 367, 366), (267, 266, 364, 367), (267, 270, 369, 368), (270, 269, 370, 369), (269, 268, 371, 370), (268, 267, 368, 371), (215, 204, 373, 372), (204, 292, 374, 373), (292, 278, 375, 374), (278, 215, 372, 375), (278, 292, 377, 376), (292, 291, 378, 377), (291, 279, 379, 378), (279, 278, 376, 379), (279, 291, 381, 380), (291, 290, 382, 381), (290, 280, 383, 382), (280, 279, 380, 383), (287, 295, 385, 384), (295, 294, 386, 385), (294, 288, 387, 386), (288, 287, 384, 387), (288, 294, 389, 388), (294, 293, 390, 389), (293, 289, 391, 390), (289, 288, 388, 391), (196, 212, 393, 392), (212, 283, 394, 393), (283, 295, 395, 394), (295, 196, 392, 395), (295, 283, 397, 396), (283, 282, 398, 397), (282, 294, 399, 398), (294, 295, 396, 399), (294, 282, 401, 400), (282, 281, 402, 401), (281, 293, 403, 402), (293, 294, 400, 403), (204, 203, 405, 404), (203, 277, 406, 405), (277, 292, 407, 406), (292, 204, 404, 407), (292, 277, 409, 408), (277, 276, 410, 409), (276, 291, 411, 410), (291, 292, 408, 411), (291, 276, 413, 412), (276, 275, 414, 413), (275, 290, 415, 414), (290, 291, 412, 415), (284, 287, 417, 416), (287, 288, 418, 417), (288, 285, 419, 418), (285, 284, 416, 419), (285, 288, 421, 420), (288, 289, 422, 421), (289, 286, 423, 422), (286, 285, 420, 423), (209, 206, 425, 424), (206, 272, 426, 425), (272, 271, 427, 426), (271, 209, 424, 427), (271, 272, 429, 428), (272, 273, 430, 429), (273, 270, 431, 430), (270, 271, 428, 431), (270, 273, 433, 432), (273, 274, 434, 433), (274, 269, 435, 434), (269, 270, 432, 435), (203, 202, 437, 436), (202, 266, 438, 437), (266, 277, 439, 438), (277, 203, 436, 439), (277, 266, 441, 440), (266, 267, 442, 441), (267, 276, 443, 442), (276, 277, 440, 443), (276, 267, 445, 444), (267, 268, 446, 445), (268, 275, 447, 446), (275, 276, 444, 447), (212, 215, 449, 448), (215, 278, 450, 449), (278, 283, 451, 450), (283, 212, 448, 451), (283, 278, 453, 452), (278, 279, 454, 453), (279, 282, 455, 454), (282, 283, 452, 455), (282, 279, 457, 456), (279, 280, 458, 457), (280, 281, 459, 458), (281, 282, 456, 459), (206, 194, 461, 460), (194, 284, 462, 461), (284, 272, 463, 462), (272, 206, 460, 463), (272, 284, 465, 464), (284, 285, 466, 465), (285, 273, 467, 466), (273, 272, 464, 467), (273, 285, 469, 468), (285, 286, 470, 469), (286, 274, 471, 470), (274, 273, 468, 471), (99, 107, 472, 473), (108, 100, 475, 474), (101, 109, 476, 477), (98, 103, 479, 478), (127, 102, 481, 480), (102, 101, 477, 481), (129, 99, 473, 482), (106, 98, 478, 483), (484, 106, 483, 111), (486, 131, 485, 110), (109, 486, 110, 476), (107, 133, 487, 472), (100, 126, 488, 475), (126, 127, 480, 488), (103, 128, 489, 479), (128, 129, 482, 489), (130, 108, 474, 490), (131, 130, 490, 485), (132, 484, 111, 491), (133, 132, 491, 487), (492, 493, 495, 494), (494, 495, 497, 496), (496, 497, 499, 498), (498, 499, 501, 500), (500, 501, 503, 502), (502, 503, 505, 504), (504, 505, 507, 506), (506, 507, 509, 508), (508, 509, 511, 510), (510, 511, 513, 512), (512, 513, 515, 514), (514, 515, 517, 516), (516, 517, 519, 518), (518, 519, 521, 520), (497, 495, 540, 542), (520, 521, 523, 522), (522, 523, 493, 492), (492, 494, 496, 498, 500, 502, 504, 506, 508, 510, 512, 514, 516, 518, 520, 522), (531, 530, 562, 563), (507, 505, 546, 547), (517, 515, 551, 552), (503, 501, 544, 545), (513, 511, 549, 550), (523, 521, 554, 555), (499, 497, 542, 543), (509, 507, 547, 548), (519, 517, 552, 553), (495, 493, 541, 540), (505, 503, 545, 546), (515, 513, 550, 551), (493, 523, 555, 541), (501, 499, 543, 544), (511, 509, 548, 549), (521, 519, 553, 554), (525, 524, 540, 541), (524, 526, 542, 540), (526, 527, 543, 542), (527, 528, 544, 543), (528, 529, 545, 544), (529, 530, 546, 545), (530, 531, 547, 546), (531, 532, 548, 547), (532, 533, 549, 548), (533, 534, 550, 549), (534, 535, 551, 550), (535, 536, 552, 551), (536, 537, 553, 552), (537, 538, 554, 553), (538, 539, 555, 554), (539, 525, 541, 555), (556, 557, 571, 570, 569, 568, 567, 566, 565, 564, 563, 562, 561, 560, 559, 558), (539, 538, 570, 571), (532, 531, 563, 564), (524, 525, 557, 556), (525, 539, 571, 557), (533, 532, 564, 565), (526, 524, 556, 558), (534, 533, 565, 566), (527, 526, 558, 559), (535, 534, 566, 567), (528, 527, 559, 560), (536, 535, 567, 568), (529, 528, 560, 561), (537, 536, 568, 569), (530, 529, 561, 562), (538, 537, 569, 570)])
me_cylinder.polygons.foreach_set('use_smooth', [1, 1, 1, 1, 1, 1, 1, 1, 1, 1, 1, 1, 1, 1, 1, 1, 1, 0, 0, 1, 1, 1, 1, 1, 1, 1, 1, 1, 1, 1, 1, 1, 1, 1, 0, 0, 0, 0, 0, 0, 0, 0, 0, 0, 0, 0, 0, 0, 0, 0, 0, 0, 0, 0, 0, 0, 0, 0, 0, 0, 0, 0, 0, 0, 0, 0, 0, 0, 0, 0, 0, 0, 0, 0, 0, 0, 0, 0, 0, 0, 0, 0, 0, 0, 0, 0, 0, 0, 0, 0, 0, 0, 0, 0, 0, 0, 0, 0, 0, 0, 0, 0, 0, 0, 0, 0, 0, 0, 0, 0, 0, 0, 0, 0, 0, 0, 0, 0, 0, 0, 0, 0, 0, 0, 0, 0, 0, 0, 0, 0, 0, 0, 0, 0, 0, 0, 0, 0, 0, 0, 0, 0, 0, 0, 0, 0, 0, 0, 0, 0, 0, 0, 0, 0, 0, 0, 0, 0, 0, 0, 0, 0, 0, 0, 0, 0, 0, 0, 0, 0, 0, 0, 0, 0, 0, 0, 0, 0, 0, 0, 0, 0, 0, 0, 0, 0, 0, 0, 0, 0, 0, 0, 0, 0, 0, 0, 0, 0, 0, 0, 0, 0, 0, 0, 0, 0, 0, 0, 0, 0, 0, 0, 0, 0, 0, 0, 0, 0, 0, 0, 0, 0, 0, 0, 0, 0, 0, 0, 0, 0, 0, 0, 0, 0, 0, 0, 0, 0, 0, 0, 0, 0, 0, 0, 0, 0, 0, 0, 0, 0, 0, 0, 0, 0, 0, 0, 0, 0, 0, 0, 0, 0, 0, 0, 0, 0, 0, 0, 0, 0, 0, 0, 0, 0, 0, 0, 0, 0, 0, 0, 0, 0, 0, 0, 0, 0, 0, 0, 0, 0, 0, 0, 0, 0, 0, 0, 0, 0, 0, 0, 0, 0, 0, 0, 0, 0, 0, 0, 0, 0, 0, 0, 0, 0, 0, 0, 0, 0, 0, 0, 0, 0, 0, 0, 0, 0, 0, 0, 0, 0, 0, 0, 0, 0, 0, 0, 0, 0, 0, 0, 0, 0, 0, 0, 0, 0, 0, 0, 0, 0, 0, 0, 0, 0, 0, 0, 0, 0, 0, 0, 0, 0, 0, 0, 0, 0, 0, 0, 0, 0, 0, 0, 0, 0, 0, 0, 0, 0, 0, 0, 0, 0, 0, 0, 0, 0, 0, 0, 0, 0, 0, 0, 0, 0, 0, 0, 0, 0, 0, 0, 0, 0, 0, 0, 0, 0, 0, 0, 0, 0, 0, 0, 0, 0, 0, 0, 0, 0, 0, 0, 0, 0, 0, 0, 1, 1, 1, 1, 1, 1, 1, 1, 1, 1, 1, 1, 1, 1, 1, 1, 1, 0, 0, 1, 1, 1, 1, 1, 1, 1, 1, 1, 1, 1, 1, 1, 1, 1, 0, 0, 0, 0, 0, 0, 0, 0, 0, 0, 0, 0, 0, 0, 0, 0, 0, 0, 0, 0, 0, 0, 0, 0, 0, 0, 0, 0, 0, 0, 0, 0])
me_cylinder.use_remesh_preserve_volume = False
me_cylinder.use_remesh_preserve_attributes = False
me_cylinder.use_mirror_vertex_groups = False
me_cylinder.update()

# ---- objects
ob_cylinder_003 = bpy.data.objects.new('Cylinder.003', me_cylinder_003)
ob_cylinder_002 = bpy.data.objects.new('Cylinder.002', me_cylinder_002)
ob_cylinder_001 = bpy.data.objects.new('Cylinder.001', me_cylinder_001)
ob_cylinder = bpy.data.objects.new('Cylinder', me_cylinder)

# ---- transforms, parenting, visibility, modifiers, constraints
ob_cylinder_003.location = (0.0, 0.0, 0.0)
ob_cylinder_003.lineart.crease_threshold = 0.0
ob_cylinder_002.location = (0.0, 0.0, 0.0)
ob_cylinder_002.lineart.crease_threshold = 0.0
ob_cylinder_001.location = (0.0, 0.0, 0.0)
ob_cylinder_001.lineart.crease_threshold = 0.0
ob_cylinder.location = (0.0, 0.0, 0.0)
ob_cylinder.lineart.crease_threshold = 0.0

# ---- collection membership
col_collection_1.objects.link(ob_cylinder_003)
col_collection_1.objects.link(ob_cylinder_002)
col_collection_1.objects.link(ob_cylinder_001)
col_collection_1.objects.link(ob_cylinder)

# ---- scene / render settings (as saved in the file)
scene.frame_start = 1; scene.frame_end = 250; scene.frame_set(1)
scene.render.engine = 'BLENDER_EEVEE_NEXT'
scene.render.resolution_percentage = 50
scene.render.dither_intensity = 0.0
scene.cycles.use_denoising = False
scene.cycles.samples = 128
scene.cycles.sampling_pattern = 'TABULATED_SOBOL'
scene.cycles.use_adaptive_sampling = False
scene.cycles.use_light_tree = False
scene.cycles.blur_glossy = 0.0
scene.cycles.sample_clamp_indirect = 0.0
scene.view_settings.view_transform = 'Standard'
bpy.context.view_layer.update()

# ---- added for rendering (the .blend has no active camera and no usable light): camera, sun
cam_auto = bpy.data.cameras.new('AutoCamera')
cam_auto.lens = 50.0
cam_auto.sensor_width = 36.0
cam_auto.clip_end = 1000.0
ob_auto_camera = bpy.data.objects.new('AutoCamera', cam_auto)
scene.collection.objects.link(ob_auto_camera)
ob_auto_camera.location = (8.28556, -10.3012, 8.81901)
ob_auto_camera.rotation_euler = (1.09748, -7.21219e-08, 0.694738)
scene.camera = ob_auto_camera
light_auto_sun = bpy.data.lights.new('AutoSun', 'SUN')
light_auto_sun.energy = 3.0
light_auto_sun.angle = 0.0523599
ob_auto_sun = bpy.data.objects.new('AutoSun', light_auto_sun)
scene.collection.objects.link(ob_auto_sun)
ob_auto_sun.rotation_euler = (0.872665, 0.174533, 0.523599)
bpy.context.view_layer.update()

